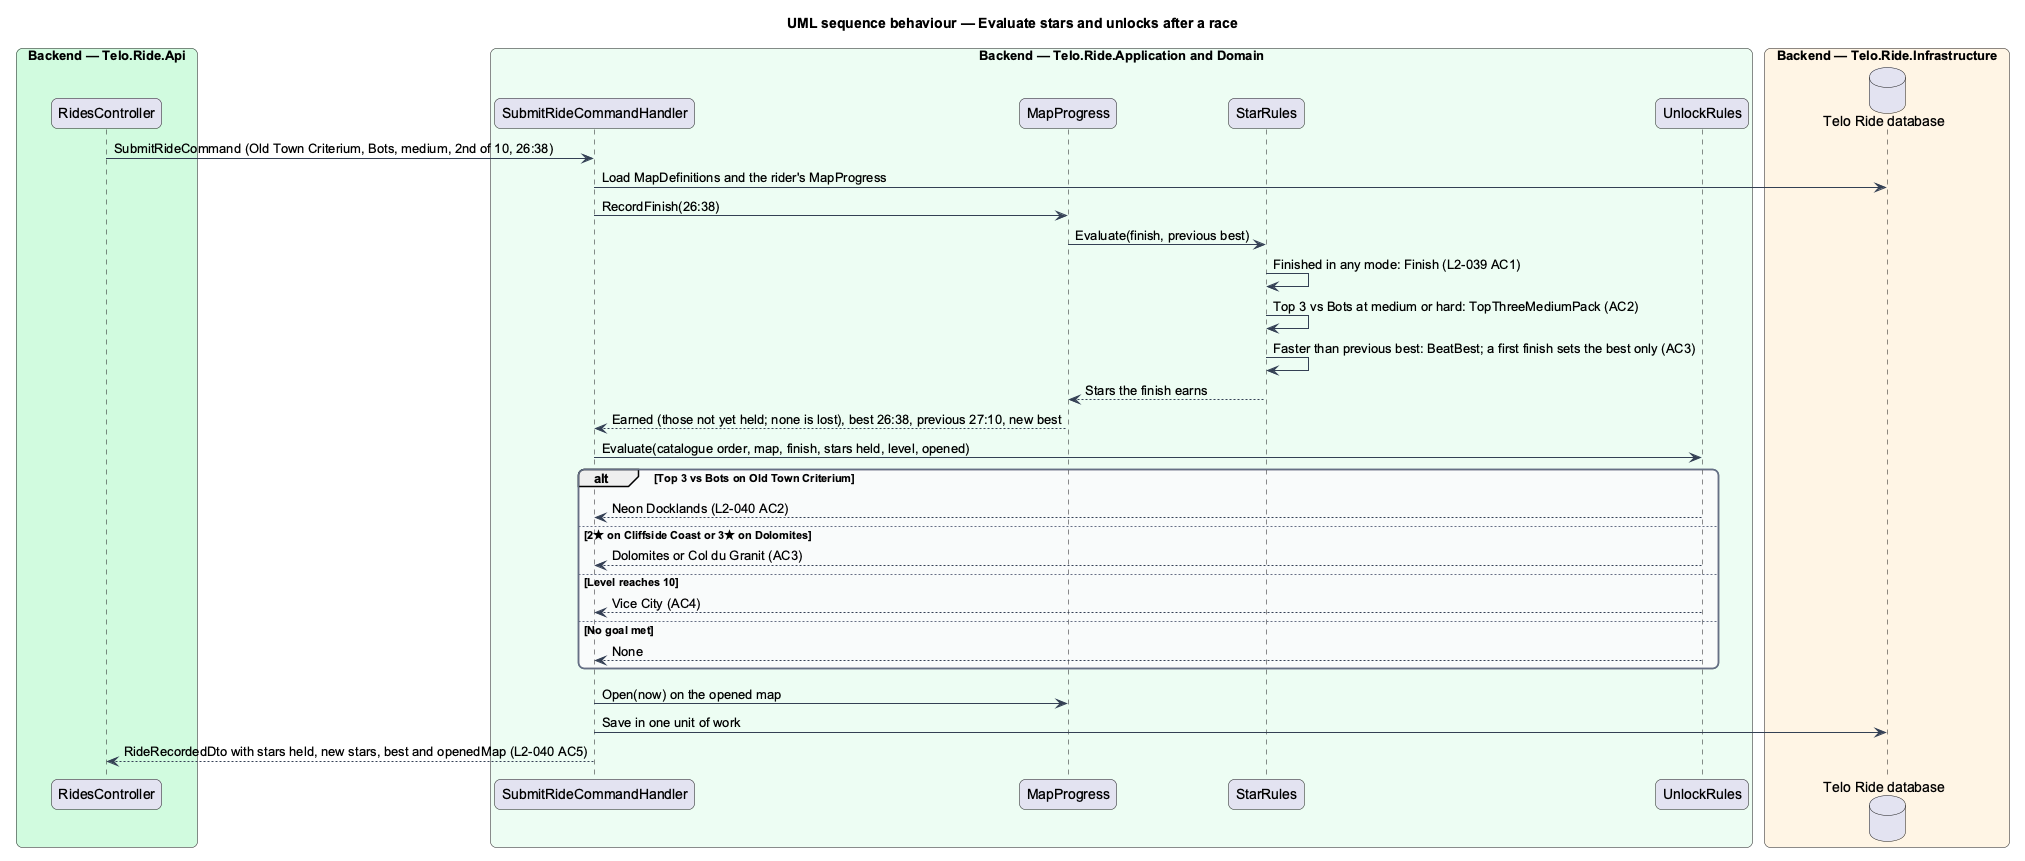

The diagram above was rendered by PlantUML. Its source (embedded in the PNG):
@startuml
title UML sequence behaviour — Evaluate stars and unlocks after a race
skinparam backgroundColor #FFFFFF
skinparam shadowing false
skinparam roundcorner 12
skinparam defaultFontName Arial
skinparam ArrowColor #344054
skinparam rectangle {
  BorderColor #344054
  FontColor #101828
}
skinparam package {
  BorderColor #667085
  FontColor #101828
  BackgroundColor #F9FAFB
}
box "Backend — Telo.Ride.Api" #D1FADF
  participant "RidesController" as ctrl
end box
box "Backend — Telo.Ride.Application and Domain" #ECFDF3
  participant "SubmitRideCommandHandler" as handler
  participant "MapProgress" as mp
  participant "StarRules" as stars
  participant "UnlockRules" as unlocks
end box
box "Backend — Telo.Ride.Infrastructure" #FFF4E5
  database "Telo Ride database" as db
end box
ctrl -> handler : SubmitRideCommand (Old Town Criterium, Bots, medium, 2nd of 10, 26:38)
handler -> db : Load MapDefinitions and the rider's MapProgress
handler -> mp : RecordFinish(26:38)
mp -> stars : Evaluate(finish, previous best)
stars -> stars : Finished in any mode: Finish (L2-039 AC1)
stars -> stars : Top 3 vs Bots at medium or hard: TopThreeMediumPack (AC2)
stars -> stars : Faster than previous best: BeatBest; a first finish sets the best only (AC3)
stars --> mp : Stars the finish earns
mp --> handler : Earned (those not yet held; none is lost), best 26:38, previous 27:10, new best
handler -> unlocks : Evaluate(catalogue order, map, finish, stars held, level, opened)
alt Top 3 vs Bots on Old Town Criterium
  unlocks --> handler : Neon Docklands (L2-040 AC2)
else 2★ on Cliffside Coast or 3★ on Dolomites
  unlocks --> handler : Dolomites or Col du Granit (AC3)
else Level reaches 10
  unlocks --> handler : Vice City (AC4)
else No goal met
  unlocks --> handler : None
end
handler -> mp : Open(now) on the opened map
handler -> db : Save in one unit of work
handler --> ctrl : RideRecordedDto with stars held, new stars, best and openedMap (L2-040 AC5)
@enduml